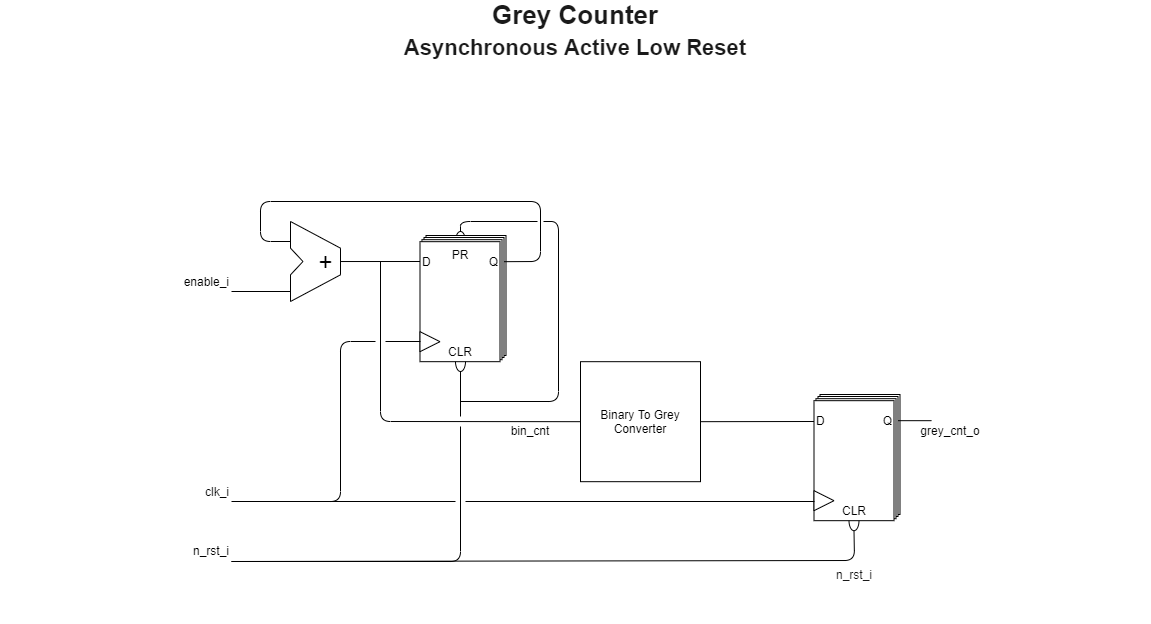

The diagram above was exported from draw.io. Its source (the exported page's mxGraphModel, read from the mxfile embedded in the PNG):
<mxGraphModel dx="-463" dy="408" grid="1" gridSize="10" guides="1" tooltips="1" connect="1" arrows="1" fold="1" page="1" pageScale="1" pageWidth="1169" pageHeight="827" math="0" shadow="0">
  <root>
    <mxCell id="0" />
    <mxCell id="1" parent="0" />
    <mxCell id="6Lvur97-N-Ydk3jazc2e-112" value="" style="ellipse;whiteSpace=wrap;html=1;fontSize=12;align=center;fillColor=none;" vertex="1" parent="1">
      <mxGeometry x="1634" y="250" width="10" height="20" as="geometry" />
    </mxCell>
    <mxCell id="6Lvur97-N-Ydk3jazc2e-105" value="&lt;font&gt;&lt;font style=&quot;font-size: 26px&quot;&gt;Grey Counter&lt;/font&gt;&lt;br&gt;&lt;span style=&quot;font-size: 22px&quot;&gt;Asynchronous Active Low Reset&lt;/span&gt;&lt;br&gt;&lt;br&gt;&lt;/font&gt;" style="text;html=1;align=center;verticalAlign=middle;whiteSpace=wrap;rounded=0;fontFamily=Helvetica;fontSize=26;fontStyle=1;fontColor=#1A1A1A;container=0;" vertex="1" parent="1">
      <mxGeometry x="1179" y="20" width="1150" height="90" as="geometry" />
    </mxCell>
    <mxCell id="6Lvur97-N-Ydk3jazc2e-1" value="" style="rounded=0;whiteSpace=wrap;html=1;fontSize=12;align=center;" vertex="1" parent="1">
      <mxGeometry x="1998.5" y="413" width="80" height="120" as="geometry" />
    </mxCell>
    <mxCell id="6Lvur97-N-Ydk3jazc2e-2" value="" style="rounded=0;whiteSpace=wrap;html=1;fontSize=12;align=center;" vertex="1" parent="1">
      <mxGeometry x="1996.5" y="415" width="80" height="120" as="geometry" />
    </mxCell>
    <mxCell id="6Lvur97-N-Ydk3jazc2e-4" value="" style="endArrow=none;html=1;strokeWidth=1;fontSize=12;" edge="1" parent="1">
      <mxGeometry x="1752.5" y="379.18000000000006" width="50" height="50" as="geometry">
        <mxPoint x="2076.5" y="439.18000000000006" as="sourcePoint" />
        <mxPoint x="2110.0000000000264" y="439.18000000000006" as="targetPoint" />
      </mxGeometry>
    </mxCell>
    <mxCell id="6Lvur97-N-Ydk3jazc2e-5" value="" style="endArrow=none;html=1;strokeWidth=1;fontSize=12;entryX=0.5;entryY=1;entryDx=0;entryDy=0;endFill=0;" edge="1" parent="1" target="6Lvur97-N-Ydk3jazc2e-7">
      <mxGeometry x="1752.5" y="379.18000000000006" width="50" height="50" as="geometry">
        <mxPoint x="1410" y="580" as="sourcePoint" />
        <mxPoint x="2062.5" y="549.18" as="targetPoint" />
        <Array as="points">
          <mxPoint x="2033" y="579" />
        </Array>
      </mxGeometry>
    </mxCell>
    <mxCell id="6Lvur97-N-Ydk3jazc2e-6" value="n_rst_i" style="text;html=1;strokeColor=none;fillColor=none;align=center;verticalAlign=middle;whiteSpace=wrap;rounded=0;fontSize=12;fontColor=#1A1A1A;" vertex="1" parent="1">
      <mxGeometry x="1992.5" y="579.18" width="80" height="28.24" as="geometry" />
    </mxCell>
    <mxCell id="6Lvur97-N-Ydk3jazc2e-7" value="" style="ellipse;whiteSpace=wrap;html=1;fontSize=12;align=center;fillColor=none;" vertex="1" parent="1">
      <mxGeometry x="2027.5" y="529.1800000000001" width="10" height="20" as="geometry" />
    </mxCell>
    <mxCell id="6Lvur97-N-Ydk3jazc2e-8" value="" style="rounded=0;whiteSpace=wrap;html=1;fontSize=12;align=center;" vertex="1" parent="1">
      <mxGeometry x="1994.5" y="417.18000000000006" width="80" height="120" as="geometry" />
    </mxCell>
    <mxCell id="6Lvur97-N-Ydk3jazc2e-9" value="" style="rounded=0;whiteSpace=wrap;html=1;fontSize=12;align=center;" vertex="1" parent="1">
      <mxGeometry x="1992.5" y="419.18000000000006" width="80" height="120" as="geometry" />
    </mxCell>
    <mxCell id="6Lvur97-N-Ydk3jazc2e-10" value="D" style="text;html=1;strokeColor=none;fillColor=none;align=left;verticalAlign=middle;whiteSpace=wrap;rounded=0;fontSize=12;" vertex="1" parent="1">
      <mxGeometry x="1992.5" y="419.18000000000006" width="40" height="40" as="geometry" />
    </mxCell>
    <mxCell id="6Lvur97-N-Ydk3jazc2e-11" value="Q" style="text;html=1;strokeColor=none;fillColor=none;align=right;verticalAlign=middle;whiteSpace=wrap;rounded=0;fontSize=12;" vertex="1" parent="1">
      <mxGeometry x="2032.5" y="419.18000000000006" width="40" height="40" as="geometry" />
    </mxCell>
    <mxCell id="6Lvur97-N-Ydk3jazc2e-12" value="" style="triangle;whiteSpace=wrap;html=1;fontSize=12;align=right;" vertex="1" parent="1">
      <mxGeometry x="1992.5" y="509.18000000000006" width="20" height="20" as="geometry" />
    </mxCell>
    <mxCell id="6Lvur97-N-Ydk3jazc2e-17" value="" style="endArrow=none;html=1;strokeWidth=1;fontSize=12;exitX=1;exitY=0.5;exitDx=0;exitDy=0;" edge="1" parent="1" source="6Lvur97-N-Ydk3jazc2e-57">
      <mxGeometry x="1635" y="379.05999999999995" width="50" height="50" as="geometry">
        <mxPoint x="1959" y="439.06000000000006" as="sourcePoint" />
        <mxPoint x="1992.5000000000264" y="440" as="targetPoint" />
      </mxGeometry>
    </mxCell>
    <mxCell id="6Lvur97-N-Ydk3jazc2e-18" value="" style="rounded=0;whiteSpace=wrap;html=1;fontSize=12;align=center;" vertex="1" parent="1">
      <mxGeometry x="1604.5" y="254" width="80" height="120" as="geometry" />
    </mxCell>
    <mxCell id="6Lvur97-N-Ydk3jazc2e-19" value="" style="rounded=0;whiteSpace=wrap;html=1;fontSize=12;align=center;" vertex="1" parent="1">
      <mxGeometry x="1602.5" y="256" width="80" height="120" as="geometry" />
    </mxCell>
    <mxCell id="6Lvur97-N-Ydk3jazc2e-20" value="" style="endArrow=none;html=1;strokeWidth=1;fontSize=12;endFill=0;" edge="1" parent="1">
      <mxGeometry x="1358.5" y="220.18" width="50" height="50" as="geometry">
        <mxPoint x="1682.5" y="280.17999999999995" as="sourcePoint" />
        <mxPoint x="1469" y="260" as="targetPoint" />
        <Array as="points">
          <mxPoint x="1719" y="280" />
          <mxPoint x="1719" y="220" />
          <mxPoint x="1439" y="220" />
          <mxPoint x="1439" y="260" />
        </Array>
      </mxGeometry>
    </mxCell>
    <mxCell id="6Lvur97-N-Ydk3jazc2e-21" value="" style="endArrow=none;html=1;strokeWidth=1;fontSize=12;endFill=0;" edge="1" parent="1">
      <mxGeometry x="1358.5" y="220.18" width="50" height="50" as="geometry">
        <mxPoint x="1410" y="580" as="sourcePoint" />
        <mxPoint x="1639" y="445" as="targetPoint" />
        <Array as="points">
          <mxPoint x="1639" y="580" />
        </Array>
      </mxGeometry>
    </mxCell>
    <mxCell id="6Lvur97-N-Ydk3jazc2e-23" value="" style="ellipse;whiteSpace=wrap;html=1;fontSize=12;align=center;fillColor=none;" vertex="1" parent="1">
      <mxGeometry x="1634" y="370" width="10" height="20" as="geometry" />
    </mxCell>
    <mxCell id="6Lvur97-N-Ydk3jazc2e-24" value="" style="rounded=0;whiteSpace=wrap;html=1;fontSize=12;align=center;" vertex="1" parent="1">
      <mxGeometry x="1600.5" y="258.18" width="80" height="120" as="geometry" />
    </mxCell>
    <mxCell id="6Lvur97-N-Ydk3jazc2e-25" value="" style="rounded=0;whiteSpace=wrap;html=1;fontSize=12;align=center;" vertex="1" parent="1">
      <mxGeometry x="1598.5" y="260.18" width="80" height="120" as="geometry" />
    </mxCell>
    <mxCell id="6Lvur97-N-Ydk3jazc2e-26" value="D" style="text;html=1;strokeColor=none;fillColor=none;align=left;verticalAlign=middle;whiteSpace=wrap;rounded=0;fontSize=12;" vertex="1" parent="1">
      <mxGeometry x="1598.5" y="260.18" width="40" height="40" as="geometry" />
    </mxCell>
    <mxCell id="6Lvur97-N-Ydk3jazc2e-27" value="Q" style="text;html=1;strokeColor=none;fillColor=none;align=right;verticalAlign=middle;whiteSpace=wrap;rounded=0;fontSize=12;" vertex="1" parent="1">
      <mxGeometry x="1638.5" y="260.18" width="40" height="40" as="geometry" />
    </mxCell>
    <mxCell id="6Lvur97-N-Ydk3jazc2e-28" value="" style="triangle;whiteSpace=wrap;html=1;fontSize=12;align=right;" vertex="1" parent="1">
      <mxGeometry x="1598.5" y="350.18" width="20" height="20" as="geometry" />
    </mxCell>
    <mxCell id="6Lvur97-N-Ydk3jazc2e-30" value="" style="endArrow=none;html=1;strokeWidth=1;fontSize=12;exitX=1.001;exitY=0.501;exitDx=0;exitDy=0;exitPerimeter=0;endFill=0;" edge="1" parent="1" source="6Lvur97-N-Ydk3jazc2e-44">
      <mxGeometry x="1241" y="220.06" width="50" height="50" as="geometry">
        <mxPoint x="1565" y="280.06000000000006" as="sourcePoint" />
        <mxPoint x="1598.5000000000266" y="280" as="targetPoint" />
      </mxGeometry>
    </mxCell>
    <mxCell id="6Lvur97-N-Ydk3jazc2e-43" value="" style="group;" vertex="1" connectable="0" parent="1">
      <mxGeometry x="1469" y="240" width="50" height="80" as="geometry" />
    </mxCell>
    <mxCell id="6Lvur97-N-Ydk3jazc2e-36" value="" style="endArrow=none;html=1;" edge="1" parent="6Lvur97-N-Ydk3jazc2e-43">
      <mxGeometry width="50" height="50" relative="1" as="geometry">
        <mxPoint x="50" y="53.33333333333333" as="sourcePoint" />
        <mxPoint x="50" y="26.666666666666664" as="targetPoint" />
      </mxGeometry>
    </mxCell>
    <mxCell id="6Lvur97-N-Ydk3jazc2e-37" value="" style="endArrow=none;html=1;" edge="1" parent="6Lvur97-N-Ydk3jazc2e-43">
      <mxGeometry width="50" height="50" relative="1" as="geometry">
        <mxPoint y="80" as="sourcePoint" />
        <mxPoint x="50" y="53.33333333333333" as="targetPoint" />
      </mxGeometry>
    </mxCell>
    <mxCell id="6Lvur97-N-Ydk3jazc2e-38" value="" style="endArrow=none;html=1;" edge="1" parent="6Lvur97-N-Ydk3jazc2e-43">
      <mxGeometry width="50" height="50" relative="1" as="geometry">
        <mxPoint as="sourcePoint" />
        <mxPoint x="50" y="26.666666666666664" as="targetPoint" />
      </mxGeometry>
    </mxCell>
    <mxCell id="6Lvur97-N-Ydk3jazc2e-39" value="" style="endArrow=none;html=1;" edge="1" parent="6Lvur97-N-Ydk3jazc2e-43">
      <mxGeometry width="50" height="50" relative="1" as="geometry">
        <mxPoint y="80" as="sourcePoint" />
        <mxPoint y="53.33333333333333" as="targetPoint" />
      </mxGeometry>
    </mxCell>
    <mxCell id="6Lvur97-N-Ydk3jazc2e-40" value="" style="endArrow=none;html=1;" edge="1" parent="6Lvur97-N-Ydk3jazc2e-43">
      <mxGeometry width="50" height="50" relative="1" as="geometry">
        <mxPoint y="26.666666666666664" as="sourcePoint" />
        <mxPoint as="targetPoint" />
      </mxGeometry>
    </mxCell>
    <mxCell id="6Lvur97-N-Ydk3jazc2e-41" value="" style="endArrow=none;html=1;" edge="1" parent="6Lvur97-N-Ydk3jazc2e-43">
      <mxGeometry width="50" height="50" relative="1" as="geometry">
        <mxPoint y="26.666666666666664" as="sourcePoint" />
        <mxPoint x="12.5" y="40" as="targetPoint" />
      </mxGeometry>
    </mxCell>
    <mxCell id="6Lvur97-N-Ydk3jazc2e-42" value="" style="endArrow=none;html=1;" edge="1" parent="6Lvur97-N-Ydk3jazc2e-43">
      <mxGeometry width="50" height="50" relative="1" as="geometry">
        <mxPoint x="12.5" y="40" as="sourcePoint" />
        <mxPoint y="53.33333333333333" as="targetPoint" />
      </mxGeometry>
    </mxCell>
    <mxCell id="6Lvur97-N-Ydk3jazc2e-44" value="+" style="text;html=1;align=center;verticalAlign=middle;resizable=0;points=[];autosize=1;fontSize=24;" vertex="1" parent="6Lvur97-N-Ydk3jazc2e-43">
      <mxGeometry x="20" y="25" width="30" height="30" as="geometry" />
    </mxCell>
    <mxCell id="6Lvur97-N-Ydk3jazc2e-46" value="" style="endArrow=none;html=1;fontSize=24;endFill=0;" edge="1" parent="1">
      <mxGeometry x="1370" y="220" width="50" height="50" as="geometry">
        <mxPoint x="1410" y="310" as="sourcePoint" />
        <mxPoint x="1469" y="310" as="targetPoint" />
      </mxGeometry>
    </mxCell>
    <mxCell id="6Lvur97-N-Ydk3jazc2e-57" value="Binary To Grey Converter" style="rounded=0;whiteSpace=wrap;html=1;fontSize=12;" vertex="1" parent="1">
      <mxGeometry x="1759" y="380.18" width="120" height="120" as="geometry" />
    </mxCell>
    <mxCell id="6Lvur97-N-Ydk3jazc2e-58" value="" style="endArrow=none;html=1;fontSize=12;exitX=0;exitY=0.5;exitDx=0;exitDy=0;endFill=0;entryX=0;entryY=0.5;entryDx=0;entryDy=0;" edge="1" parent="1" target="6Lvur97-N-Ydk3jazc2e-57">
      <mxGeometry x="1370" y="220" width="50" height="50" as="geometry">
        <mxPoint x="1559" y="280" as="sourcePoint" />
        <mxPoint x="1749" y="440" as="targetPoint" />
        <Array as="points">
          <mxPoint x="1559" y="440" />
        </Array>
      </mxGeometry>
    </mxCell>
    <mxCell id="6Lvur97-N-Ydk3jazc2e-59" value="bin_cnt" style="text;html=1;strokeColor=none;fillColor=none;align=center;verticalAlign=middle;whiteSpace=wrap;rounded=0;fontSize=12;" vertex="1" parent="1">
      <mxGeometry x="1669" y="439.18" width="79.5" height="20" as="geometry" />
    </mxCell>
    <mxCell id="6Lvur97-N-Ydk3jazc2e-61" value="grey_cnt_o" style="text;html=1;strokeColor=none;fillColor=none;align=center;verticalAlign=middle;whiteSpace=wrap;rounded=0;fontSize=12;" vertex="1" parent="1">
      <mxGeometry x="2089" y="439.18" width="79.5" height="20" as="geometry" />
    </mxCell>
    <mxCell id="6Lvur97-N-Ydk3jazc2e-63" value="" style="endArrow=none;html=1;fontSize=12;entryX=0.5;entryY=1;entryDx=0;entryDy=0;" edge="1" parent="1" target="6Lvur97-N-Ydk3jazc2e-23">
      <mxGeometry x="1370" y="220" width="50" height="50" as="geometry">
        <mxPoint x="1639" y="435" as="sourcePoint" />
        <mxPoint x="1669" y="400" as="targetPoint" />
      </mxGeometry>
    </mxCell>
    <mxCell id="6Lvur97-N-Ydk3jazc2e-64" value="" style="endArrow=none;html=1;strokeWidth=1;fontSize=12;endFill=0;" edge="1" parent="1">
      <mxGeometry x="1238.5" y="135.18" width="50" height="50" as="geometry">
        <mxPoint x="1410" y="520" as="sourcePoint" />
        <mxPoint x="1554" y="360" as="targetPoint" />
        <Array as="points">
          <mxPoint x="1519" y="520" />
          <mxPoint x="1519" y="360" />
        </Array>
      </mxGeometry>
    </mxCell>
    <mxCell id="6Lvur97-N-Ydk3jazc2e-65" value="" style="endArrow=none;html=1;fontSize=12;" edge="1" parent="1">
      <mxGeometry x="1370" y="220" width="50" height="50" as="geometry">
        <mxPoint x="1564" y="360" as="sourcePoint" />
        <mxPoint x="1599" y="360" as="targetPoint" />
      </mxGeometry>
    </mxCell>
    <mxCell id="6Lvur97-N-Ydk3jazc2e-66" value="" style="endArrow=none;html=1;fontSize=12;" edge="1" parent="1">
      <mxGeometry x="1370" y="220" width="50" height="50" as="geometry">
        <mxPoint x="1644" y="520" as="sourcePoint" />
        <mxPoint x="1993" y="520" as="targetPoint" />
      </mxGeometry>
    </mxCell>
    <mxCell id="6Lvur97-N-Ydk3jazc2e-67" value="" style="endArrow=none;html=1;fontSize=12;" edge="1" parent="1">
      <mxGeometry x="1370" y="220" width="50" height="50" as="geometry">
        <mxPoint x="1489" y="520" as="sourcePoint" />
        <mxPoint x="1634" y="520" as="targetPoint" />
      </mxGeometry>
    </mxCell>
    <mxCell id="6Lvur97-N-Ydk3jazc2e-68" value="clk_i" style="text;html=1;strokeColor=none;fillColor=none;align=right;verticalAlign=middle;whiteSpace=wrap;rounded=0;fontSize=12;" vertex="1" parent="1">
      <mxGeometry x="1370" y="500.18" width="40" height="20" as="geometry" />
    </mxCell>
    <mxCell id="6Lvur97-N-Ydk3jazc2e-69" value="n_rst_i" style="text;html=1;strokeColor=none;fillColor=none;align=right;verticalAlign=middle;whiteSpace=wrap;rounded=0;fontSize=12;" vertex="1" parent="1">
      <mxGeometry x="1370" y="559.18" width="40" height="20" as="geometry" />
    </mxCell>
    <mxCell id="6Lvur97-N-Ydk3jazc2e-70" value="CLR" style="text;html=1;strokeColor=none;fillColor=none;align=center;verticalAlign=bottom;whiteSpace=wrap;rounded=0;fontSize=12;" vertex="1" parent="1">
      <mxGeometry x="2012.5" y="499.18000000000006" width="40" height="40" as="geometry" />
    </mxCell>
    <mxCell id="6Lvur97-N-Ydk3jazc2e-71" value="CLR" style="text;html=1;strokeColor=none;fillColor=none;align=center;verticalAlign=bottom;whiteSpace=wrap;rounded=0;fontSize=12;" vertex="1" parent="1">
      <mxGeometry x="1619" y="340.18000000000006" width="40" height="40" as="geometry" />
    </mxCell>
    <mxCell id="6Lvur97-N-Ydk3jazc2e-106" value="enable_i" style="text;html=1;strokeColor=none;fillColor=none;align=right;verticalAlign=middle;whiteSpace=wrap;rounded=0;fontSize=12;" vertex="1" parent="1">
      <mxGeometry x="1370" y="290" width="40" height="20" as="geometry" />
    </mxCell>
    <mxCell id="6Lvur97-N-Ydk3jazc2e-108" value="PR" style="text;html=1;strokeColor=none;fillColor=none;align=center;verticalAlign=top;whiteSpace=wrap;rounded=0;fontSize=12;" vertex="1" parent="1">
      <mxGeometry x="1619" y="260.18000000000006" width="40" height="40" as="geometry" />
    </mxCell>
    <mxCell id="6Lvur97-N-Ydk3jazc2e-109" value="" style="endArrow=none;html=1;fontSize=12;" edge="1" parent="1">
      <mxGeometry x="1380" y="230" width="50" height="50" as="geometry">
        <mxPoint x="1639" y="420" as="sourcePoint" />
        <mxPoint x="1722" y="240" as="targetPoint" />
        <Array as="points">
          <mxPoint x="1737" y="420" />
          <mxPoint x="1737" y="240" />
        </Array>
      </mxGeometry>
    </mxCell>
    <mxCell id="6Lvur97-N-Ydk3jazc2e-110" value="" style="endArrow=none;html=1;fontSize=12;" edge="1" parent="1">
      <mxGeometry x="1417" y="50" width="50" height="50" as="geometry">
        <mxPoint x="1639" y="250" as="sourcePoint" />
        <mxPoint x="1716" y="240" as="targetPoint" />
        <Array as="points">
          <mxPoint x="1639" y="240" />
        </Array>
      </mxGeometry>
    </mxCell>
    <mxCell id="6Lvur97-N-Ydk3jazc2e-113" value="" style="endArrow=none;dashed=1;html=1;dashPattern=1 3;strokeWidth=2;fontSize=12;align=right;opacity=0;" edge="1" parent="1">
      <mxGeometry width="50" height="50" relative="1" as="geometry">
        <mxPoint x="1690" y="640" as="sourcePoint" />
        <mxPoint x="1760" y="640" as="targetPoint" />
      </mxGeometry>
    </mxCell>
  </root>
</mxGraphModel>